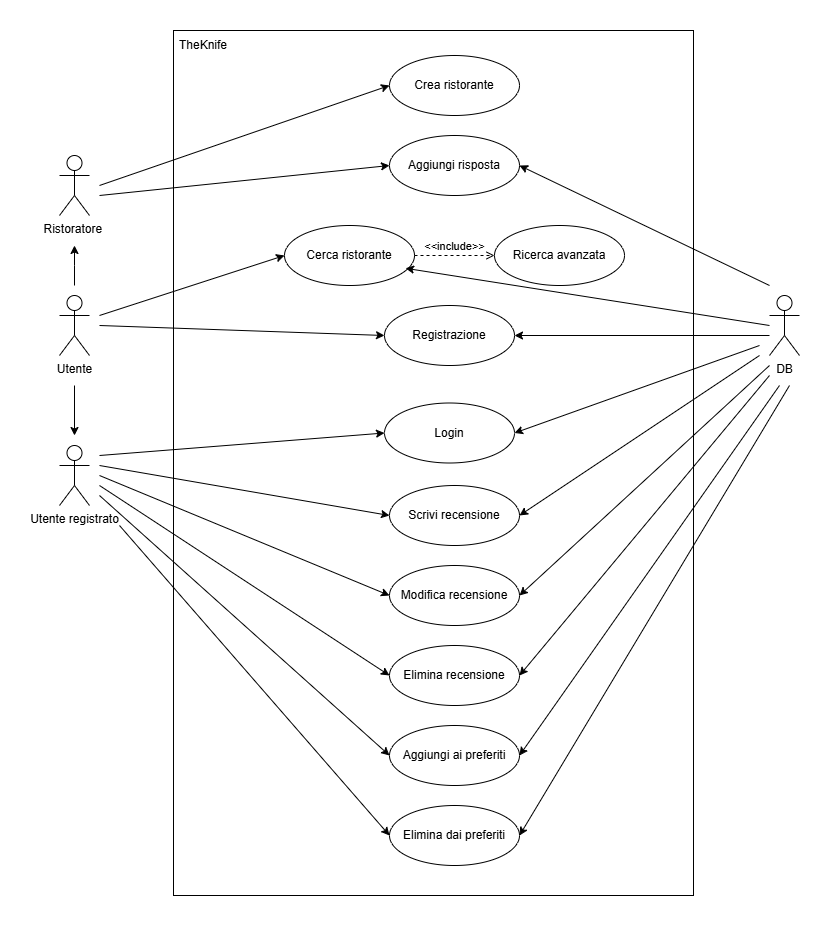

The diagram above was exported from draw.io. Its source (the exported page's mxGraphModel, read from the mxfile embedded in the PNG):
<mxGraphModel dx="1471" dy="906" grid="1" gridSize="10" guides="1" tooltips="1" connect="1" arrows="1" fold="1" page="1" pageScale="1" pageWidth="827" pageHeight="1169" math="0" shadow="0">
  <root>
    <mxCell id="0" />
    <mxCell id="1" parent="0" />
    <mxCell id="6n8NSNlR1qfMEX5dUlUC-3" edge="1" parent="1" style="edgeStyle=orthogonalEdgeStyle;rounded=0;orthogonalLoop=1;jettySize=auto;html=1;" value="">
      <mxGeometry relative="1" as="geometry">
        <mxPoint x="55" y="430" as="sourcePoint" />
        <mxPoint x="55" y="480" as="targetPoint" />
      </mxGeometry>
    </mxCell>
    <mxCell id="6n8NSNlR1qfMEX5dUlUC-6" edge="1" parent="1" style="edgeStyle=orthogonalEdgeStyle;rounded=0;orthogonalLoop=1;jettySize=auto;html=1;" value="">
      <mxGeometry relative="1" as="geometry">
        <mxPoint x="55" y="330" as="sourcePoint" />
        <mxPoint x="55" y="290" as="targetPoint" />
      </mxGeometry>
    </mxCell>
    <mxCell id="6n8NSNlR1qfMEX5dUlUC-1" parent="1" style="shape=umlActor;verticalLabelPosition=bottom;verticalAlign=top;html=1;" value="Utente" vertex="1">
      <mxGeometry height="60" width="30" x="40" y="340" as="geometry" />
    </mxCell>
    <mxCell id="6n8NSNlR1qfMEX5dUlUC-2" parent="1" style="shape=umlActor;verticalLabelPosition=bottom;verticalAlign=top;html=1;" value="Utente registrato" vertex="1">
      <mxGeometry height="60" width="30" x="40" y="490" as="geometry" />
    </mxCell>
    <mxCell id="6n8NSNlR1qfMEX5dUlUC-5" parent="1" style="shape=umlActor;verticalLabelPosition=bottom;verticalAlign=top;html=1;" value="Ristoratore&amp;nbsp;" vertex="1">
      <mxGeometry height="60" width="30" x="40" y="200" as="geometry" />
    </mxCell>
    <mxCell id="6n8NSNlR1qfMEX5dUlUC-10" parent="1" style="shape=umlActor;verticalLabelPosition=bottom;verticalAlign=top;html=1;" value="DB" vertex="1">
      <mxGeometry height="60" width="30" x="750" y="340" as="geometry" />
    </mxCell>
    <mxCell id="6n8NSNlR1qfMEX5dUlUC-12" parent="1" style="rounded=0;whiteSpace=wrap;html=1;" value="" vertex="1">
      <mxGeometry height="865" width="520" x="154" y="75" as="geometry" />
    </mxCell>
    <mxCell id="6n8NSNlR1qfMEX5dUlUC-13" parent="1" style="ellipse;whiteSpace=wrap;html=1;" value="Cerca ristorante" vertex="1">
      <mxGeometry height="60" width="130" x="265" y="270" as="geometry" />
    </mxCell>
    <mxCell id="6n8NSNlR1qfMEX5dUlUC-14" parent="1" style="ellipse;whiteSpace=wrap;html=1;" value="Login" vertex="1">
      <mxGeometry height="60" width="130" x="365" y="447.5" as="geometry" />
    </mxCell>
    <mxCell id="6n8NSNlR1qfMEX5dUlUC-15" parent="1" style="ellipse;whiteSpace=wrap;html=1;" value="Registrazione" vertex="1">
      <mxGeometry height="60" width="130" x="365" y="350" as="geometry" />
    </mxCell>
    <mxCell id="6n8NSNlR1qfMEX5dUlUC-16" parent="1" style="ellipse;whiteSpace=wrap;html=1;" value="Scrivi recensione" vertex="1">
      <mxGeometry height="60" width="130" x="370" y="530" as="geometry" />
    </mxCell>
    <mxCell id="6n8NSNlR1qfMEX5dUlUC-17" parent="1" style="ellipse;whiteSpace=wrap;html=1;" value="Ricerca avanzata" vertex="1">
      <mxGeometry height="60" width="130" x="475" y="270" as="geometry" />
    </mxCell>
    <mxCell id="6n8NSNlR1qfMEX5dUlUC-21" edge="1" parent="1" source="6n8NSNlR1qfMEX5dUlUC-13" style="html=1;verticalAlign=bottom;labelBackgroundColor=none;endArrow=open;endFill=0;dashed=1;rounded=0;exitX=1;exitY=0.5;exitDx=0;exitDy=0;entryX=0;entryY=0.5;entryDx=0;entryDy=0;" target="6n8NSNlR1qfMEX5dUlUC-17" value="&amp;lt;&amp;lt;include&amp;gt;&amp;gt;">
      <mxGeometry relative="1" width="160" as="geometry">
        <mxPoint x="325" y="560" as="sourcePoint" />
        <mxPoint x="485" y="560" as="targetPoint" />
      </mxGeometry>
    </mxCell>
    <mxCell id="6n8NSNlR1qfMEX5dUlUC-25" parent="1" style="ellipse;whiteSpace=wrap;html=1;" value="Crea ristorante" vertex="1">
      <mxGeometry height="60" width="130" x="370" y="100" as="geometry" />
    </mxCell>
    <mxCell id="6n8NSNlR1qfMEX5dUlUC-26" parent="1" style="ellipse;whiteSpace=wrap;html=1;" value="Aggiungi risposta" vertex="1">
      <mxGeometry height="60" width="130" x="370" y="180" as="geometry" />
    </mxCell>
    <mxCell id="6n8NSNlR1qfMEX5dUlUC-27" parent="1" style="ellipse;whiteSpace=wrap;html=1;" value="Modifica recensione" vertex="1">
      <mxGeometry height="60" width="130" x="370" y="610" as="geometry" />
    </mxCell>
    <mxCell id="6n8NSNlR1qfMEX5dUlUC-28" parent="1" style="ellipse;whiteSpace=wrap;html=1;" value="Elimina recensione" vertex="1">
      <mxGeometry height="60" width="130" x="370" y="690" as="geometry" />
    </mxCell>
    <mxCell id="6n8NSNlR1qfMEX5dUlUC-29" edge="1" parent="1" style="endArrow=classic;html=1;rounded=0;entryX=0;entryY=0.5;entryDx=0;entryDy=0;" target="6n8NSNlR1qfMEX5dUlUC-15" value="">
      <mxGeometry height="50" relative="1" width="50" as="geometry">
        <mxPoint x="80" y="370" as="sourcePoint" />
        <mxPoint x="440" y="370" as="targetPoint" />
      </mxGeometry>
    </mxCell>
    <mxCell id="6n8NSNlR1qfMEX5dUlUC-30" edge="1" parent="1" style="endArrow=classic;html=1;rounded=0;entryX=0;entryY=0.5;entryDx=0;entryDy=0;" target="6n8NSNlR1qfMEX5dUlUC-13" value="">
      <mxGeometry height="50" relative="1" width="50" as="geometry">
        <mxPoint x="80" y="360" as="sourcePoint" />
        <mxPoint x="270" y="120" as="targetPoint" />
      </mxGeometry>
    </mxCell>
    <mxCell id="6n8NSNlR1qfMEX5dUlUC-31" edge="1" parent="1" style="endArrow=classic;html=1;rounded=0;entryX=0;entryY=0.5;entryDx=0;entryDy=0;" target="6n8NSNlR1qfMEX5dUlUC-14" value="">
      <mxGeometry height="50" relative="1" width="50" as="geometry">
        <mxPoint x="80" y="500" as="sourcePoint" />
        <mxPoint x="440" y="370" as="targetPoint" />
      </mxGeometry>
    </mxCell>
    <mxCell id="6n8NSNlR1qfMEX5dUlUC-32" edge="1" parent="1" style="endArrow=classic;html=1;rounded=0;entryX=0;entryY=0.5;entryDx=0;entryDy=0;" target="6n8NSNlR1qfMEX5dUlUC-16" value="">
      <mxGeometry height="50" relative="1" width="50" as="geometry">
        <mxPoint x="80" y="510" as="sourcePoint" />
        <mxPoint x="440" y="470" as="targetPoint" />
      </mxGeometry>
    </mxCell>
    <mxCell id="6n8NSNlR1qfMEX5dUlUC-33" edge="1" parent="1" style="endArrow=classic;html=1;rounded=0;entryX=0;entryY=0.5;entryDx=0;entryDy=0;" target="6n8NSNlR1qfMEX5dUlUC-27" value="">
      <mxGeometry height="50" relative="1" width="50" as="geometry">
        <mxPoint x="80" y="520" as="sourcePoint" />
        <mxPoint x="440" y="470" as="targetPoint" />
      </mxGeometry>
    </mxCell>
    <mxCell id="6n8NSNlR1qfMEX5dUlUC-34" edge="1" parent="1" style="endArrow=classic;html=1;rounded=0;entryX=0;entryY=0.5;entryDx=0;entryDy=0;" target="6n8NSNlR1qfMEX5dUlUC-28" value="">
      <mxGeometry height="50" relative="1" width="50" as="geometry">
        <mxPoint x="80" y="530" as="sourcePoint" />
        <mxPoint x="440" y="470" as="targetPoint" />
      </mxGeometry>
    </mxCell>
    <mxCell id="6n8NSNlR1qfMEX5dUlUC-35" parent="1" style="ellipse;whiteSpace=wrap;html=1;" value="Aggiungi ai preferiti" vertex="1">
      <mxGeometry height="60" width="130" x="370" y="770" as="geometry" />
    </mxCell>
    <mxCell id="6n8NSNlR1qfMEX5dUlUC-36" parent="1" style="ellipse;whiteSpace=wrap;html=1;" value="Elimina dai preferiti" vertex="1">
      <mxGeometry height="60" width="130" x="370" y="850" as="geometry" />
    </mxCell>
    <mxCell id="6n8NSNlR1qfMEX5dUlUC-37" edge="1" parent="1" style="endArrow=classic;html=1;rounded=0;entryX=0;entryY=0.5;entryDx=0;entryDy=0;" target="6n8NSNlR1qfMEX5dUlUC-36" value="">
      <mxGeometry height="50" relative="1" width="50" as="geometry">
        <mxPoint x="100" y="570" as="sourcePoint" />
        <mxPoint x="440" y="380" as="targetPoint" />
      </mxGeometry>
    </mxCell>
    <mxCell id="6n8NSNlR1qfMEX5dUlUC-38" edge="1" parent="1" style="endArrow=classic;html=1;rounded=0;entryX=0;entryY=0.5;entryDx=0;entryDy=0;" target="6n8NSNlR1qfMEX5dUlUC-35" value="">
      <mxGeometry height="50" relative="1" width="50" as="geometry">
        <mxPoint x="80" y="540" as="sourcePoint" />
        <mxPoint x="440" y="650" as="targetPoint" />
      </mxGeometry>
    </mxCell>
    <mxCell id="6n8NSNlR1qfMEX5dUlUC-39" edge="1" parent="1" style="endArrow=classic;html=1;rounded=0;entryX=0;entryY=0.5;entryDx=0;entryDy=0;" target="6n8NSNlR1qfMEX5dUlUC-26" value="">
      <mxGeometry height="50" relative="1" width="50" as="geometry">
        <mxPoint x="80" y="240" as="sourcePoint" />
        <mxPoint x="440" y="380" as="targetPoint" />
      </mxGeometry>
    </mxCell>
    <mxCell id="6n8NSNlR1qfMEX5dUlUC-40" edge="1" parent="1" style="endArrow=classic;html=1;rounded=0;entryX=0;entryY=0.5;entryDx=0;entryDy=0;" target="6n8NSNlR1qfMEX5dUlUC-25" value="">
      <mxGeometry height="50" relative="1" width="50" as="geometry">
        <mxPoint x="80" y="230" as="sourcePoint" />
        <mxPoint x="440" y="380" as="targetPoint" />
      </mxGeometry>
    </mxCell>
    <mxCell id="6n8NSNlR1qfMEX5dUlUC-41" parent="1" style="text;html=1;whiteSpace=wrap;strokeColor=none;fillColor=none;align=center;verticalAlign=middle;rounded=0;" value="TheKnife" vertex="1">
      <mxGeometry height="30" width="60" x="154" y="75" as="geometry" />
    </mxCell>
    <mxCell id="6n8NSNlR1qfMEX5dUlUC-47" edge="1" parent="1" style="endArrow=classic;html=1;rounded=0;entryX=1;entryY=0.5;entryDx=0;entryDy=0;" target="6n8NSNlR1qfMEX5dUlUC-26" value="">
      <mxGeometry height="50" relative="1" width="50" as="geometry">
        <mxPoint x="750" y="330" as="sourcePoint" />
        <mxPoint x="440" y="330" as="targetPoint" />
      </mxGeometry>
    </mxCell>
    <mxCell id="6n8NSNlR1qfMEX5dUlUC-48" edge="1" parent="1" style="endArrow=classic;html=1;rounded=0;entryX=0.931;entryY=0.713;entryDx=0;entryDy=0;entryPerimeter=0;" target="6n8NSNlR1qfMEX5dUlUC-13" value="">
      <mxGeometry height="50" relative="1" width="50" as="geometry">
        <mxPoint x="750" y="370" as="sourcePoint" />
        <mxPoint x="440" y="330" as="targetPoint" />
      </mxGeometry>
    </mxCell>
    <mxCell id="6n8NSNlR1qfMEX5dUlUC-50" edge="1" parent="1" style="endArrow=classic;html=1;rounded=0;entryX=1;entryY=0.5;entryDx=0;entryDy=0;" target="6n8NSNlR1qfMEX5dUlUC-15" value="">
      <mxGeometry height="50" relative="1" width="50" as="geometry">
        <mxPoint x="750" y="380" as="sourcePoint" />
        <mxPoint x="440" y="330" as="targetPoint" />
      </mxGeometry>
    </mxCell>
    <mxCell id="6n8NSNlR1qfMEX5dUlUC-51" edge="1" parent="1" style="endArrow=classic;html=1;rounded=0;entryX=1;entryY=0.5;entryDx=0;entryDy=0;" target="6n8NSNlR1qfMEX5dUlUC-14" value="">
      <mxGeometry height="50" relative="1" width="50" as="geometry">
        <mxPoint x="740" y="390" as="sourcePoint" />
        <mxPoint x="440" y="330" as="targetPoint" />
      </mxGeometry>
    </mxCell>
    <mxCell id="6n8NSNlR1qfMEX5dUlUC-52" edge="1" parent="1" style="endArrow=classic;html=1;rounded=0;entryX=1;entryY=0.5;entryDx=0;entryDy=0;" target="6n8NSNlR1qfMEX5dUlUC-16" value="">
      <mxGeometry height="50" relative="1" width="50" as="geometry">
        <mxPoint x="740" y="400" as="sourcePoint" />
        <mxPoint x="440" y="330" as="targetPoint" />
      </mxGeometry>
    </mxCell>
    <mxCell id="6n8NSNlR1qfMEX5dUlUC-53" edge="1" parent="1" style="endArrow=classic;html=1;rounded=0;entryX=1;entryY=0.5;entryDx=0;entryDy=0;" target="6n8NSNlR1qfMEX5dUlUC-27" value="">
      <mxGeometry height="50" relative="1" width="50" as="geometry">
        <mxPoint x="750" y="410" as="sourcePoint" />
        <mxPoint x="440" y="330" as="targetPoint" />
      </mxGeometry>
    </mxCell>
    <mxCell id="6n8NSNlR1qfMEX5dUlUC-54" edge="1" parent="1" style="endArrow=classic;html=1;rounded=0;entryX=1;entryY=0.5;entryDx=0;entryDy=0;" target="6n8NSNlR1qfMEX5dUlUC-28" value="">
      <mxGeometry height="50" relative="1" width="50" as="geometry">
        <mxPoint x="750" y="420" as="sourcePoint" />
        <mxPoint x="440" y="660" as="targetPoint" />
      </mxGeometry>
    </mxCell>
    <mxCell id="6n8NSNlR1qfMEX5dUlUC-55" edge="1" parent="1" style="endArrow=classic;html=1;rounded=0;entryX=1;entryY=0.5;entryDx=0;entryDy=0;" target="6n8NSNlR1qfMEX5dUlUC-35" value="">
      <mxGeometry height="50" relative="1" width="50" as="geometry">
        <mxPoint x="760" y="430" as="sourcePoint" />
        <mxPoint x="440" y="660" as="targetPoint" />
      </mxGeometry>
    </mxCell>
    <mxCell id="6n8NSNlR1qfMEX5dUlUC-56" edge="1" parent="1" style="endArrow=classic;html=1;rounded=0;entryX=1;entryY=0.5;entryDx=0;entryDy=0;" target="6n8NSNlR1qfMEX5dUlUC-36" value="">
      <mxGeometry height="50" relative="1" width="50" as="geometry">
        <mxPoint x="770" y="430" as="sourcePoint" />
        <mxPoint x="440" y="660" as="targetPoint" />
      </mxGeometry>
    </mxCell>
  </root>
</mxGraphModel>